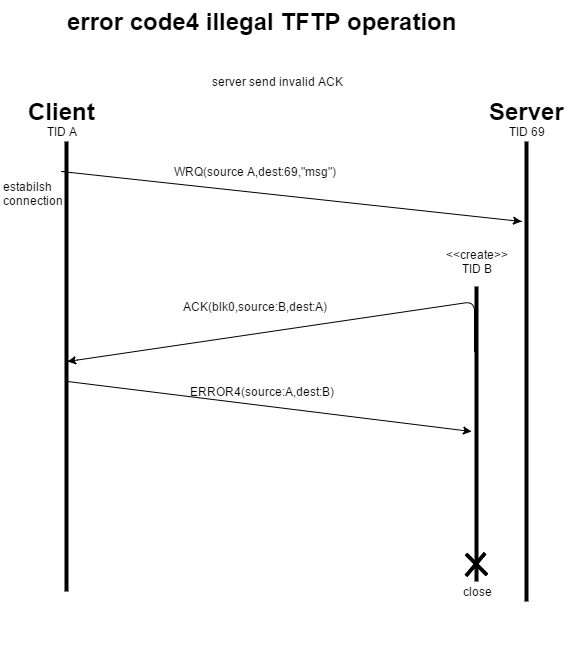

The diagram above was exported from draw.io. Its source (the exported page's mxGraphModel, read from the mxfile embedded in the PNG):
<mxGraphModel dx="785" dy="453" grid="1" gridSize="10" guides="1" tooltips="1" connect="1" arrows="1" fold="1" page="1" pageScale="1" pageWidth="826" pageHeight="1169" background="#ffffff" math="0" shadow="0">
  <root>
    <mxCell id="0" />
    <mxCell id="1" parent="0" />
    <mxCell id="2" value="" style="line;direction=south;html=1;perimeter=backbonePerimeter;points=[];outlineConnect=0;" vertex="1" parent="1">
      <mxGeometry x="70" y="260" width="10" height="450" as="geometry" />
    </mxCell>
    <mxCell id="3" value="" style="line;direction=south;html=1;perimeter=backbonePerimeter;points=[];outlineConnect=0;" vertex="1" parent="1">
      <mxGeometry x="530" y="260" width="10" height="460" as="geometry" />
    </mxCell>
    <mxCell id="4" value="error code4 illegal TFTP operation" style="text;html=1;fontSize=24;fontStyle=1;verticalAlign=middle;align=center;" vertex="1" parent="1">
      <mxGeometry x="220" y="120" width="100" height="40" as="geometry" />
    </mxCell>
    <mxCell id="5" value="server send invalid ACK" style="text;html=1;strokeColor=none;fillColor=none;align=center;verticalAlign=middle;whiteSpace=wrap;overflow=hidden;" vertex="1" parent="1">
      <mxGeometry x="190" y="190" width="190" height="20" as="geometry" />
    </mxCell>
    <mxCell id="7" value="Client" style="text;html=1;fontSize=24;fontStyle=1;verticalAlign=middle;align=center;" vertex="1" parent="1">
      <mxGeometry x="20" y="210" width="100" height="40" as="geometry" />
    </mxCell>
    <mxCell id="8" value="Server" style="text;html=1;fontSize=24;fontStyle=1;verticalAlign=middle;align=center;" vertex="1" parent="1">
      <mxGeometry x="485" y="210" width="100" height="40" as="geometry" />
    </mxCell>
    <mxCell id="9" value="estabilsh&lt;div&gt;connection&lt;/div&gt;" style="text;html=1;resizable=0;points=[];autosize=1;align=left;verticalAlign=top;spacingTop=-4;" vertex="1" parent="1">
      <mxGeometry x="10" y="296" width="80" height="30" as="geometry" />
    </mxCell>
    <mxCell id="11" value="" style="endArrow=classic;html=1;" edge="1" parent="1" source="2">
      <mxGeometry width="50" height="50" relative="1" as="geometry">
        <mxPoint x="10" y="180" as="sourcePoint" />
        <mxPoint x="530" y="340" as="targetPoint" />
        <Array as="points">
          <mxPoint x="70" y="290" />
          <mxPoint x="530" y="340" />
        </Array>
      </mxGeometry>
    </mxCell>
    <mxCell id="12" value="" style="line;direction=south;html=1;perimeter=backbonePerimeter;points=[];outlineConnect=0;" vertex="1" parent="1">
      <mxGeometry x="480" y="405" width="10" height="295" as="geometry" />
    </mxCell>
    <mxCell id="14" value="&amp;lt;&amp;lt;create&amp;gt;&amp;gt;&lt;div&gt;TID B&lt;/div&gt;" style="text;html=1;strokeColor=none;fillColor=none;align=center;verticalAlign=middle;whiteSpace=wrap;overflow=hidden;" vertex="1" parent="1">
      <mxGeometry x="445" y="350" width="80" height="60" as="geometry" />
    </mxCell>
    <mxCell id="15" value="WRQ(source A,dest:69,&quot;msg&quot;)" style="text;html=1;strokeColor=none;fillColor=none;align=center;verticalAlign=middle;whiteSpace=wrap;overflow=hidden;" vertex="1" parent="1">
      <mxGeometry x="153" y="280" width="220" height="20" as="geometry" />
    </mxCell>
    <mxCell id="16" value="TID A" style="text;html=1;strokeColor=none;fillColor=none;align=center;verticalAlign=middle;whiteSpace=wrap;overflow=hidden;" vertex="1" parent="1">
      <mxGeometry x="50" y="240" width="40" height="20" as="geometry" />
    </mxCell>
    <mxCell id="17" value="TID 69" style="text;html=1;strokeColor=none;fillColor=none;align=center;verticalAlign=middle;whiteSpace=wrap;overflow=hidden;" vertex="1" parent="1">
      <mxGeometry x="500" y="235" width="70" height="30" as="geometry" />
    </mxCell>
    <mxCell id="20" value="" style="endArrow=classic;html=1;" edge="1" parent="1" target="2">
      <mxGeometry width="50" height="50" relative="1" as="geometry">
        <mxPoint x="483" y="470" as="sourcePoint" />
        <mxPoint x="480" y="480" as="targetPoint" />
        <Array as="points">
          <mxPoint x="483" y="420" />
          <mxPoint x="76" y="480" />
        </Array>
      </mxGeometry>
    </mxCell>
    <mxCell id="21" value="ACK(blk0,source:B,dest:A)" style="text;html=1;strokeColor=none;fillColor=none;align=center;verticalAlign=middle;whiteSpace=wrap;overflow=hidden;" vertex="1" parent="1">
      <mxGeometry x="160" y="390" width="205" height="70" as="geometry" />
    </mxCell>
    <mxCell id="23" value="close" style="text;html=1;strokeColor=none;fillColor=none;align=center;verticalAlign=middle;whiteSpace=wrap;overflow=hidden;" vertex="1" parent="1">
      <mxGeometry x="465" y="640" width="40" height="140" as="geometry" />
    </mxCell>
    <mxCell id="24" value="" style="line;direction=south;html=1;perimeter=backbonePerimeter;points=[];outlineConnect=0;rotation=40;" vertex="1" parent="1">
      <mxGeometry x="479" y="668" width="10" height="30" as="geometry" />
    </mxCell>
    <mxCell id="25" value="" style="line;direction=south;html=1;perimeter=backbonePerimeter;points=[];outlineConnect=0;rotation=-45;" vertex="1" parent="1">
      <mxGeometry x="480" y="668" width="10" height="30" as="geometry" />
    </mxCell>
    <mxCell id="27" value="" style="endArrow=classic;html=1;" edge="1" parent="1" source="2">
      <mxGeometry width="50" height="50" relative="1" as="geometry">
        <mxPoint x="10" y="280" as="sourcePoint" />
        <mxPoint x="480" y="550" as="targetPoint" />
        <Array as="points">
          <mxPoint x="76" y="500" />
        </Array>
      </mxGeometry>
    </mxCell>
    <mxCell id="32" value="ERROR4(source:A,dest:B)" style="text;html=1;strokeColor=none;fillColor=none;align=center;verticalAlign=middle;whiteSpace=wrap;overflow=hidden;" vertex="1" parent="1">
      <mxGeometry x="160" y="500" width="220" height="20" as="geometry" />
    </mxCell>
  </root>
</mxGraphModel>